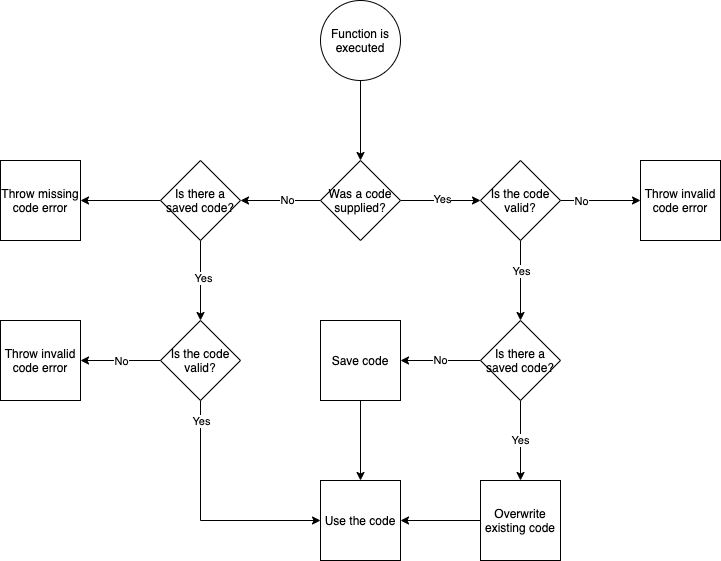

The diagram above was exported from draw.io. Its source (the exported page's mxGraphModel, read from the mxfile embedded in the PNG):
<mxGraphModel dx="637" dy="575" grid="1" gridSize="10" guides="1" tooltips="1" connect="1" arrows="1" fold="1" page="1" pageScale="1" pageWidth="827" pageHeight="1169" math="0" shadow="0">
  <root>
    <mxCell id="0" />
    <mxCell id="1" parent="0" />
    <mxCell id="6" style="edgeStyle=orthogonalEdgeStyle;html=1;" edge="1" parent="1" source="3" target="4">
      <mxGeometry relative="1" as="geometry" />
    </mxCell>
    <mxCell id="9" value="No" style="edgeLabel;html=1;align=center;verticalAlign=middle;resizable=0;points=[];" vertex="1" connectable="0" parent="6">
      <mxGeometry x="-0.15" y="-1" relative="1" as="geometry">
        <mxPoint as="offset" />
      </mxGeometry>
    </mxCell>
    <mxCell id="7" style="edgeStyle=orthogonalEdgeStyle;html=1;rounded=0;" edge="1" parent="1" source="3" target="5">
      <mxGeometry relative="1" as="geometry" />
    </mxCell>
    <mxCell id="8" value="Yes" style="edgeLabel;html=1;align=center;verticalAlign=middle;resizable=0;points=[];" vertex="1" connectable="0" parent="7">
      <mxGeometry x="0.0222" y="2" relative="1" as="geometry">
        <mxPoint as="offset" />
      </mxGeometry>
    </mxCell>
    <mxCell id="3" value="Was a code supplied?" style="rhombus;whiteSpace=wrap;html=1;" vertex="1" parent="1">
      <mxGeometry x="400" y="240" width="80" height="80" as="geometry" />
    </mxCell>
    <mxCell id="11" style="edgeStyle=orthogonalEdgeStyle;rounded=0;html=1;" edge="1" parent="1" source="4" target="10">
      <mxGeometry relative="1" as="geometry" />
    </mxCell>
    <mxCell id="12" value="Yes" style="edgeLabel;html=1;align=center;verticalAlign=middle;resizable=0;points=[];" vertex="1" connectable="0" parent="11">
      <mxGeometry x="-0.0667" y="2" relative="1" as="geometry">
        <mxPoint as="offset" />
      </mxGeometry>
    </mxCell>
    <mxCell id="15" style="edgeStyle=orthogonalEdgeStyle;rounded=0;html=1;" edge="1" parent="1" source="4" target="39">
      <mxGeometry relative="1" as="geometry">
        <mxPoint x="70" y="450" as="targetPoint" />
      </mxGeometry>
    </mxCell>
    <mxCell id="16" value="No" style="edgeLabel;html=1;align=center;verticalAlign=middle;resizable=0;points=[];" vertex="1" connectable="0" parent="15">
      <mxGeometry x="-0.0667" y="1" relative="1" as="geometry">
        <mxPoint x="72" y="-1" as="offset" />
      </mxGeometry>
    </mxCell>
    <mxCell id="4" value="Is there a saved code?" style="rhombus;whiteSpace=wrap;html=1;" vertex="1" parent="1">
      <mxGeometry x="240" y="240" width="80" height="80" as="geometry" />
    </mxCell>
    <mxCell id="22" style="edgeStyle=orthogonalEdgeStyle;rounded=0;html=1;" edge="1" parent="1" source="5" target="21">
      <mxGeometry relative="1" as="geometry" />
    </mxCell>
    <mxCell id="23" value="No" style="edgeLabel;html=1;align=center;verticalAlign=middle;resizable=0;points=[];" vertex="1" connectable="0" parent="22">
      <mxGeometry x="0.08" y="2" relative="1" as="geometry">
        <mxPoint x="-23" y="2" as="offset" />
      </mxGeometry>
    </mxCell>
    <mxCell id="25" style="edgeStyle=orthogonalEdgeStyle;rounded=0;html=1;" edge="1" parent="1" source="5" target="26">
      <mxGeometry relative="1" as="geometry">
        <mxPoint x="390" y="560" as="targetPoint" />
      </mxGeometry>
    </mxCell>
    <mxCell id="27" value="Yes" style="edgeLabel;html=1;align=center;verticalAlign=middle;resizable=0;points=[];" vertex="1" connectable="0" parent="25">
      <mxGeometry x="0.1077" y="3" relative="1" as="geometry">
        <mxPoint x="-3" y="-14" as="offset" />
      </mxGeometry>
    </mxCell>
    <mxCell id="5" value="Is the code valid?" style="rhombus;whiteSpace=wrap;html=1;" vertex="1" parent="1">
      <mxGeometry x="560" y="240" width="80" height="80" as="geometry" />
    </mxCell>
    <mxCell id="17" style="edgeStyle=orthogonalEdgeStyle;rounded=0;html=1;" edge="1" parent="1" source="10" target="38">
      <mxGeometry relative="1" as="geometry">
        <mxPoint x="130" y="440" as="targetPoint" />
      </mxGeometry>
    </mxCell>
    <mxCell id="18" value="No" style="edgeLabel;html=1;align=center;verticalAlign=middle;resizable=0;points=[];" vertex="1" connectable="0" parent="17">
      <mxGeometry x="-0.5538" relative="1" as="geometry">
        <mxPoint x="-22" as="offset" />
      </mxGeometry>
    </mxCell>
    <mxCell id="20" style="edgeStyle=orthogonalEdgeStyle;rounded=0;html=1;" edge="1" parent="1" source="10" target="32">
      <mxGeometry relative="1" as="geometry">
        <mxPoint x="200" y="730" as="targetPoint" />
        <Array as="points">
          <mxPoint x="280" y="600" />
        </Array>
      </mxGeometry>
    </mxCell>
    <mxCell id="37" value="Yes" style="edgeLabel;html=1;align=center;verticalAlign=middle;resizable=0;points=[];" vertex="1" connectable="0" parent="20">
      <mxGeometry x="-0.075" relative="1" as="geometry">
        <mxPoint y="-91" as="offset" />
      </mxGeometry>
    </mxCell>
    <mxCell id="10" value="Is the code valid?" style="rhombus;whiteSpace=wrap;html=1;" vertex="1" parent="1">
      <mxGeometry x="240" y="400" width="80" height="80" as="geometry" />
    </mxCell>
    <mxCell id="21" value="Throw invalid code error" style="rounded=0;whiteSpace=wrap;html=1;" vertex="1" parent="1">
      <mxGeometry x="720" y="240" width="80" height="80" as="geometry" />
    </mxCell>
    <mxCell id="29" value="Yes" style="edgeStyle=orthogonalEdgeStyle;rounded=0;html=1;" edge="1" parent="1" source="26" target="28">
      <mxGeometry relative="1" as="geometry" />
    </mxCell>
    <mxCell id="31" value="No" style="edgeStyle=orthogonalEdgeStyle;rounded=0;html=1;" edge="1" parent="1" source="26" target="30">
      <mxGeometry relative="1" as="geometry" />
    </mxCell>
    <mxCell id="26" value="Is there a saved code?" style="rhombus;whiteSpace=wrap;html=1;" vertex="1" parent="1">
      <mxGeometry x="560" y="400" width="80" height="80" as="geometry" />
    </mxCell>
    <mxCell id="34" style="edgeStyle=orthogonalEdgeStyle;rounded=0;html=1;" edge="1" parent="1" source="28" target="32">
      <mxGeometry relative="1" as="geometry" />
    </mxCell>
    <mxCell id="28" value="Overwrite existing code" style="rounded=0;whiteSpace=wrap;html=1;" vertex="1" parent="1">
      <mxGeometry x="560" y="560" width="80" height="80" as="geometry" />
    </mxCell>
    <mxCell id="33" style="edgeStyle=orthogonalEdgeStyle;rounded=0;html=1;" edge="1" parent="1" source="30" target="32">
      <mxGeometry relative="1" as="geometry" />
    </mxCell>
    <mxCell id="30" value="Save code" style="rounded=0;whiteSpace=wrap;html=1;" vertex="1" parent="1">
      <mxGeometry x="400" y="400" width="80" height="80" as="geometry" />
    </mxCell>
    <mxCell id="32" value="Use the code" style="rounded=0;whiteSpace=wrap;html=1;" vertex="1" parent="1">
      <mxGeometry x="400" y="560" width="80" height="80" as="geometry" />
    </mxCell>
    <mxCell id="36" style="edgeStyle=orthogonalEdgeStyle;rounded=0;html=1;" edge="1" parent="1" source="35" target="3">
      <mxGeometry relative="1" as="geometry" />
    </mxCell>
    <mxCell id="35" value="Function is executed" style="ellipse;whiteSpace=wrap;html=1;aspect=fixed;" vertex="1" parent="1">
      <mxGeometry x="400" y="80" width="80" height="80" as="geometry" />
    </mxCell>
    <mxCell id="38" value="Throw invalid code error" style="rounded=0;whiteSpace=wrap;html=1;" vertex="1" parent="1">
      <mxGeometry x="80" y="400" width="80" height="80" as="geometry" />
    </mxCell>
    <mxCell id="39" value="Throw missing code error" style="rounded=0;whiteSpace=wrap;html=1;" vertex="1" parent="1">
      <mxGeometry x="80" y="240" width="80" height="80" as="geometry" />
    </mxCell>
  </root>
</mxGraphModel>